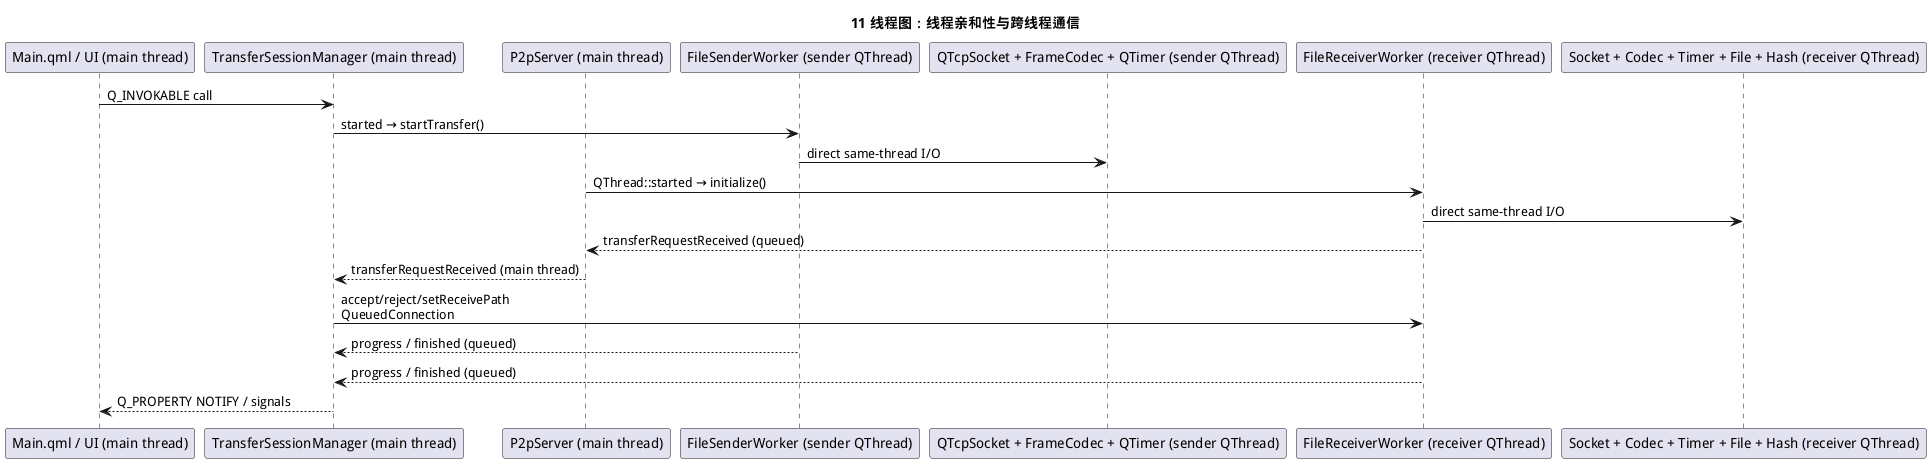

The diagram above was rendered by PlantUML. Its source (embedded in the PNG):
@startuml
title 11 线程图：线程亲和性与跨线程通信
participant "Main.qml / UI (main thread)" as MainUi
participant "TransferSessionManager (main thread)" as Tsm
participant "P2pServer (main thread)" as P2p
participant "FileSenderWorker (sender QThread)" as Sender
participant "QTcpSocket + FrameCodec + QTimer (sender QThread)" as SenderIo
participant "FileReceiverWorker (receiver QThread)" as Receiver
participant "Socket + Codec + Timer + File + Hash (receiver QThread)" as ReceiverIo
MainUi -> Tsm : Q_INVOKABLE call
Tsm -> Sender : started → startTransfer()
Sender -> SenderIo : direct same-thread I/O
P2p -> Receiver : QThread::started → initialize()
Receiver -> ReceiverIo : direct same-thread I/O
Receiver --> P2p : transferRequestReceived (queued)
P2p --> Tsm : transferRequestReceived (main thread)
Tsm -> Receiver : accept/reject/setReceivePath\nQueuedConnection
Sender --> Tsm : progress / finished (queued)
Receiver --> Tsm : progress / finished (queued)
Tsm --> MainUi : Q_PROPERTY NOTIFY / signals
@enduml